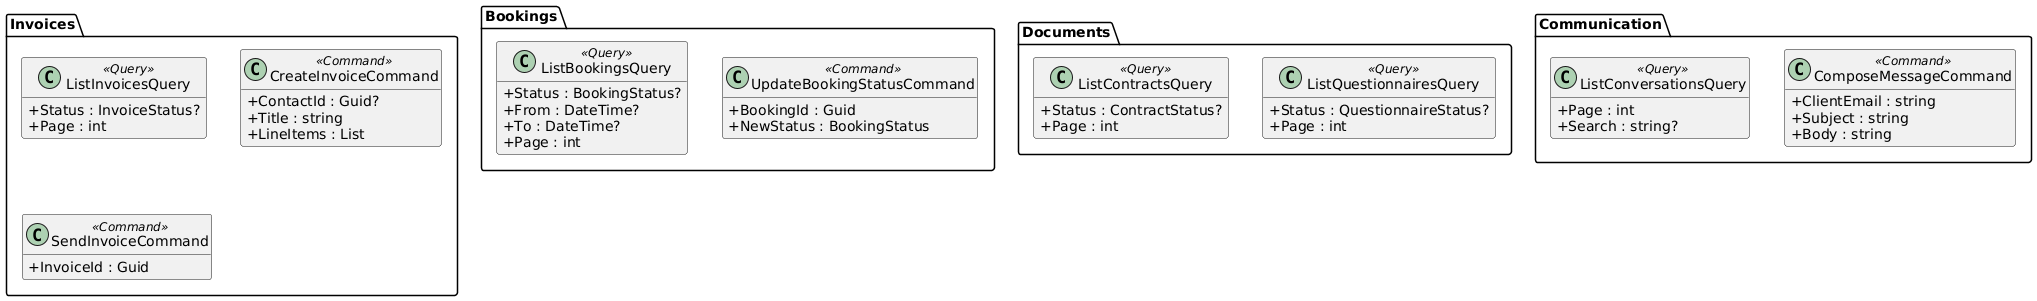

The diagram above was rendered by PlantUML. Its source (embedded in the PNG):
@startuml
skinparam classAttributeIconSize 0
skinparam linetype ortho
hide empty methods

package "Bookings" {
  class ListBookingsQuery <<Query>> {
    +Status : BookingStatus?
    +From : DateTime?
    +To : DateTime?
    +Page : int
  }
  class UpdateBookingStatusCommand <<Command>> {
    +BookingId : Guid
    +NewStatus : BookingStatus
  }
}

package "Invoices" {
  class ListInvoicesQuery <<Query>> {
    +Status : InvoiceStatus?
    +Page : int
  }
  class CreateInvoiceCommand <<Command>> {
    +ContactId : Guid?
    +Title : string
    +LineItems : List
  }
  class SendInvoiceCommand <<Command>> {
    +InvoiceId : Guid
  }
}

package "Documents" {
  class ListContractsQuery <<Query>> {
    +Status : ContractStatus?
    +Page : int
  }
  class ListQuestionnairesQuery <<Query>> {
    +Status : QuestionnaireStatus?
    +Page : int
  }
}

package "Communication" {
  class ListConversationsQuery <<Query>> {
    +Page : int
    +Search : string?
  }
  class ComposeMessageCommand <<Command>> {
    +ClientEmail : string
    +Subject : string
    +Body : string
  }
}

@enduml